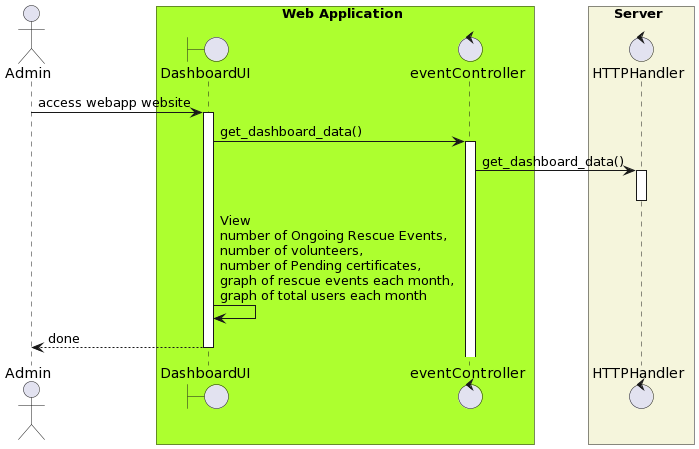

The diagram above was rendered by PlantUML. Its source (embedded in the PNG):
@startuml
actor Admin as admin

box Web Application #greenyellow
Boundary DashboardUI as dash
Control eventController as event
end box

box Server #beige
control HTTPHandler as HTTP

end box

admin -> dash ++ : access webapp website
dash -> event ++ : get_dashboard_data()
event -> HTTP ++ : get_dashboard_data()
HTTP--
dash -> dash : View\nnumber of Ongoing Rescue Events, \nnumber of volunteers, \nnumber of Pending certificates, \ngraph of rescue events each month, \ngraph of total users each month
dash --> admin -- : done
@enduml